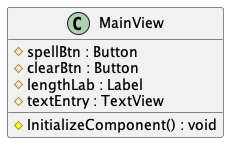

The diagram above was rendered by PlantUML. Its source (embedded in the PNG):
@startuml MainViewDesigner

class MainView
{
    # spellBtn : Button
    # clearBtn : Button
    # lengthLab : Label
    # textEntry : TextView
    # InitializeComponent() : void
}

@enduml